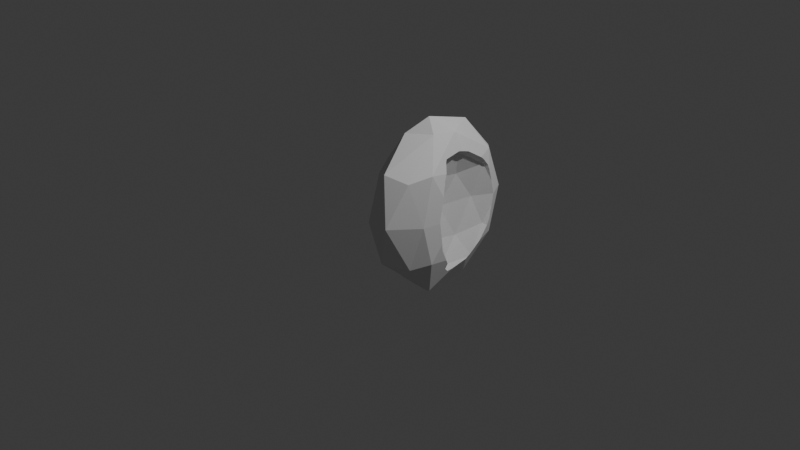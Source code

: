 # Source: round_scoop_lateral_ear_left.blend  (saved by Blender 5.1.30; exported with 4.5.12 LTS)
import bpy
from mathutils import Matrix  # noqa: F401  (used for matrix-valued properties, if any)

bpy.ops.wm.read_factory_settings(use_empty=True)
scene = bpy.context.scene
scene.name = 'Scene'

# ---- collections
col_collection = bpy.data.collections.new('Collection'); scene.collection.children.link(col_collection)

# ---- world
world_world = bpy.data.worlds.new('World'); scene.world = world_world
world_world.use_nodes = True; world_world.node_tree.nodes.clear()
_N = world_world.node_tree.nodes; _L = world_world.node_tree.links
n0 = _N.new('ShaderNodeOutputWorld'); n0.name = 'World Output'; n0.location = (200, 100)
n1 = _N.new('ShaderNodeBackground'); n1.name = 'Background'; n1.location = (-200, 100)
n1.inputs[0].default_value = (0.05088, 0.05088, 0.05088, 1.0)
_L.new(n1.outputs[0], n0.inputs[0])
n0.is_active_output = True
world_world.color = (0.05088, 0.05088, 0.05088)
world_world.sun_shadow_jitter_overblur = 0.0

# ---- cameras
cam_camera = bpy.data.cameras.new('Camera')
cam_camera.clip_end = 100.0
cam_camera.ortho_scale = 7.314

# ---- lights
light_light = bpy.data.lights.new('Light', 'POINT')
light_light.energy = 1000.0
light_light.shadow_soft_size = 0.1

# ---- meshes
me_roundscooplateralearleft = bpy.data.meshes.new('RoundScoopLateralEarLeft')
me_roundscooplateralearleft.from_pydata([(-1.786e-08, 0.4087, -1.0), (0.2103, 1.132, -0.4472), (0.3403, 0.1323, -0.4472), (0.3533, 0.2651, -0.3094), (1.17e-08, -0.2461, -0.4297), (0.1083, 0.3061, -0.322), (-0.3403, 0.1323, -0.4472), (-0.2103, 1.132, -0.4472), (0.2019, 1.026, -0.322), (0.2103, -0.07528, 0.4648), (0.2019, 0.3881, 0.3346), (-0.2103, -0.07528, 0.4648), (0.1083, 0.7041, 0.322), (-0.3403, 0.6851, 0.4472), (-5.696e-08, 1.303, 0.4472), (-1.786e-08, 0.4087, 1.0), (0.2, 0.2462, -0.8507), (0.1236, 0.834, -0.8507), (-5.505e-08, 1.259, -0.5257), (-0.1236, 0.834, -0.8507), (-1.098e-08, 0.2511, -0.8507), (0.2, -0.03986, -0.5082), (-0.2, 0.2462, -0.8507), (0.2093, 0.3882, -0.6125), (-0.2, -0.03986, -0.5082), (0.2093, 0.4136, -0.3659), (-0.3236, 0.6716, -0.5257), (0.1203, 0.6944, -0.3785), (0.1236, 1.36, 0.0), (-0.1236, 1.36, 0.0), (0.1236, -0.3027, 0.01753), (0.3236, 0.0313, -0.008766), (0.1203, 0.347, 0.0), (-0.3236, 0.1891, 0.0), (-0.1236, -0.3027, 0.01753), (0.2643, 0.2243, 0.01262), (-0.3236, 0.9965, 0.0), (0.1203, 0.9283, 0.0), (-0.4, 0.4087, 0.0), (0.06529, 0.5051, 0.0), (0.2, 1.097, 0.5257), (0.3236, 0.1458, 0.5257), (9.786e-09, -0.2023, 0.5433), (-0.3236, 0.1458, 0.5257), (0.1203, 0.3159, 0.3785), (0.2093, 1.001, 0.3785), (-0.2, 1.097, 0.5257), (0.2, 0.5711, 0.8507), (-4.084e-08, 0.9344, 0.8507), (0.1236, 0.3516, 0.8507), (-0.1236, 0.1938, 0.8419), (0.2643, 0.3504, 0.6062), (0.2093, 0.6221, 0.6125), (-0.2, 0.5711, 0.8507), (0.3579, 0.2698, -0.3112), (0.3633, 0.2605, -0.2732), (0.3672, 0.257, -0.2455), (0.3533, 0.2792, -0.3432), (0.3334, 0.3533, -0.4794), (0.2534, 1.081, -0.2771), (0.2407, 1.128, -0.1217), (0.2407, 1.147, 0.0), (0.3631, 0.2264, -0.004233), (0.2621, 0.9146, 0.491), (0.2621, 0.718, 0.6125), (0.2723, 0.6299, 0.6428), (0.3295, 0.336, 0.498), (0.2903, 0.367, 0.6071), (0.2822, 0.3815, 0.6291), (0.2685, 0.574, 0.6567), (0.3619, 0.2243, 0.01262), (0.3607, 0.2735, 0.2703), (0.3475, 0.2919, 0.3664), (0.3445, 0.3019, 0.3879), (0.3394, 0.305, 0.4246), (0.2539, 0.9644, 0.4509), (0.2486, 1.057, 0.3192), (0.2464, 1.039, 0.364), (0.2407, 1.109, 0.1623), (0.2598, 0.9308, -0.4816), (0.2498, 1.055, -0.3399), (0.2872, 0.3901, -0.6125), (0.3122, 0.3979, -0.5421), (0.2717, 0.4388, -0.6591), (0.2746, 0.5029, -0.6545), (0.2642, 0.7198, -0.6223), (0.2517, 0.8011, -0.592), (0.2571, 0.7556, -0.6125), (0.2517, 0.8548, -0.5537)], [], [(0, 17, 16), (1, 17, 18), (0, 16, 20), (0, 20, 22), (0, 22, 19), (28, 1, 18), (56, 2, 58, 57, 54, 55), (30, 4, 21), (6, 24, 33), (7, 26, 36), (60, 59, 1, 28, 61), (56, 62, 31, 2), (4, 30, 34), (6, 33, 38), (7, 36, 29), (63, 40, 47, 65, 64), (41, 49, 9), (11, 42, 50), (13, 43, 53), (14, 46, 48), (48, 53, 15), (48, 46, 53), (46, 13, 53), (53, 50, 15), (53, 43, 50), (43, 11, 50), (50, 49, 15), (49, 50, 42), (49, 42, 9), (49, 47, 15), (49, 41, 47), (47, 41, 66, 67, 68, 69, 65), (47, 48, 15), (48, 47, 40), (40, 14, 48), (29, 46, 14), (29, 36, 46), (36, 13, 46), (38, 43, 13), (38, 33, 43), (33, 11, 43), (34, 42, 11), (34, 30, 42), (9, 42, 30), (41, 9, 31), (41, 31, 62, 70, 71), (74, 66, 41, 71, 72, 73), (76, 40, 63, 75, 77), (28, 40, 76, 78, 61), (40, 28, 14), (36, 38, 13), (36, 26, 38), (26, 6, 38), (33, 34, 11), (33, 24, 34), (24, 4, 34), (9, 30, 31), (31, 30, 21), (31, 21, 2), (1, 59, 80, 79), (28, 29, 14), (28, 18, 29), (18, 7, 29), (19, 26, 7), (19, 22, 26), (22, 6, 26), (22, 24, 6), (22, 20, 24), (20, 4, 24), (20, 21, 4), (20, 16, 21), (21, 16, 2), (18, 19, 7), (19, 18, 17), (17, 0, 19), (58, 2, 16, 84, 83, 81, 82), (16, 17, 85, 84), (85, 17, 1, 79, 88, 86, 87), (23, 81, 83), (85, 87, 23, 83, 84), (55, 54, 3), (5, 32, 25), (37, 27, 8), (56, 55, 3, 35, 70, 62), (5, 39, 32), (37, 8, 60, 61), (10, 51, 74, 73), (52, 44, 12), (75, 45, 77), (52, 64, 65, 69), (52, 45, 75, 63, 64), (12, 45, 52), (51, 52, 69, 68), (44, 52, 51), (51, 10, 44), (68, 67, 51), (51, 67, 66, 74), (45, 78, 76, 77), (45, 37, 61, 78), (12, 37, 45), (39, 12, 44), (39, 44, 32), (32, 44, 10), (35, 10, 73, 72), (71, 70, 35, 72), (37, 12, 39), (37, 39, 27), (27, 39, 5), (10, 35, 32), (35, 25, 32), (35, 3, 25), (8, 80, 59, 60), (88, 8, 27, 86), (87, 86, 27, 23), (5, 23, 27), (25, 23, 5), (81, 23, 25, 82), (58, 82, 25, 3, 57), (57, 3, 54), (8, 88, 79, 80)])
_uv = me_roundscooplateralearleft.uv_layers.new(name='UVMap')
_uv.uv.foreach_set('vector', [0.1818, 0.0, 0.2273, 0.07873, 0.1364, 0.07873, 0.2727, 0.1575, 0.3182, 0.07873, 0.3636, 0.1575, 0.9091, 0.0, 0.9545, 0.07873, 0.8636, 0.07873, 0.7273, 0.0, 0.7727, 0.07873, 0.6818, 0.07873, 0.5455, 0.0, 0.5909, 0.07873, 0.5, 0.07873, 0.3182, 0.2362, 0.2727, 0.1575, 0.3636, 0.1575, 0.1114, 0.193, 0.09091, 0.1575, 0.1282, 0.1575, 0.1154, 0.1777, 0.1137, 0.1827, 0.1121, 0.1886, 0.8636, 0.2362, 0.8182, 0.1575, 0.9091, 0.1575, 0.6364, 0.1575, 0.7273, 0.1575, 0.6818, 0.2362, 0.4545, 0.1575, 0.5455, 0.1575, 0.5, 0.2362, 0.2633, 0.2148, 0.2554, 0.1874, 0.2727, 0.1575, 0.3182, 0.2362, 0.265, 0.2362, 0.1114, 0.193, 0.09246, 0.2362, 0.04546, 0.2362, 0.09091, 0.1575, 0.8182, 0.1575, 0.8636, 0.2362, 0.7727, 0.2362, 0.6364, 0.1575, 0.6818, 0.2362, 0.5909, 0.2362, 0.4545, 0.1575, 0.5, 0.2362, 0.4091, 0.2362, 0.2325, 0.3149, 0.2727, 0.3149, 0.2273, 0.3937, 0.2039, 0.3531, 0.2155, 0.3444, 0.09091, 0.3149, 0.04546, 0.3937, 0.0, 0.3149, 0.7273, 0.3149, 0.8182, 0.3149, 0.7727, 0.3937, 0.5455, 0.3149, 0.6364, 0.3149, 0.5909, 0.3937, 0.3636, 0.3149, 0.4545, 0.3149, 0.4091, 0.3937, 0.4091, 0.3937, 0.5, 0.3937, 0.4545, 0.4724, 0.4091, 0.3937, 0.4545, 0.3149, 0.5, 0.3937, 0.4545, 0.3149, 0.5455, 0.3149, 0.5, 0.3937, 0.5909, 0.3937, 0.6818, 0.3937, 0.6364, 0.4724, 0.5909, 0.3937, 0.6364, 0.3149, 0.6818, 0.3937, 0.6364, 0.3149, 0.7273, 0.3149, 0.6818, 0.3937, 0.7727, 0.3937, 0.8636, 0.3937, 0.8182, 0.4724, 0.8636, 0.3937, 0.7727, 0.3937, 0.8182, 0.3149, 0.8636, 0.3937, 0.8182, 0.3149, 0.9091, 0.3149, 0.04546, 0.3937, 0.1364, 0.3937, 0.09091, 0.4724, 0.04546, 0.3937, 0.09091, 0.3149, 0.1364, 0.3937, 0.1364, 0.3937, 0.09091, 0.3149, 0.123, 0.3149, 0.1205, 0.338, 0.1213, 0.3429, 0.15, 0.3543, 0.1598, 0.3531, 0.2273, 0.3937, 0.3182, 0.3937, 0.2727, 0.4724, 0.3182, 0.3937, 0.2273, 0.3937, 0.2727, 0.3149, 0.2727, 0.3149, 0.3636, 0.3149, 0.3182, 0.3937, 0.4091, 0.2362, 0.4545, 0.3149, 0.3636, 0.3149, 0.4091, 0.2362, 0.5, 0.2362, 0.4545, 0.3149, 0.5, 0.2362, 0.5455, 0.3149, 0.4545, 0.3149, 0.5909, 0.2362, 0.6364, 0.3149, 0.5455, 0.3149, 0.5909, 0.2362, 0.6818, 0.2362, 0.6364, 0.3149, 0.6818, 0.2362, 0.7273, 0.3149, 0.6364, 0.3149, 0.7727, 0.2362, 0.8182, 0.3149, 0.7273, 0.3149, 0.7727, 0.2362, 0.8636, 0.2362, 0.8182, 0.3149, 0.9091, 0.3149, 0.8182, 0.3149, 0.8636, 0.2362, 0.09091, 0.3149, 0.0, 0.3149, 0.04546, 0.2362, 0.09091, 0.3149, 0.04546, 0.2362, 0.09246, 0.2362, 0.09252, 0.2387, 0.113, 0.2767, 0.1179, 0.3023, 0.123, 0.3149, 0.09091, 0.3149, 0.113, 0.2767, 0.1159, 0.2926, 0.1175, 0.2963, 0.2549, 0.284, 0.2727, 0.3149, 0.2325, 0.3149, 0.2412, 0.3072, 0.253, 0.2915, 0.3182, 0.2362, 0.2727, 0.3149, 0.2549, 0.284, 0.2616, 0.2605, 0.265, 0.2362, 0.2727, 0.3149, 0.3182, 0.2362, 0.3636, 0.3149, 0.5, 0.2362, 0.5909, 0.2362, 0.5455, 0.3149, 0.5, 0.2362, 0.5455, 0.1575, 0.5909, 0.2362, 0.5455, 0.1575, 0.6364, 0.1575, 0.5909, 0.2362, 0.6818, 0.2362, 0.7727, 0.2362, 0.7273, 0.3149, 0.6818, 0.2362, 0.7273, 0.1575, 0.7727, 0.2362, 0.7273, 0.1575, 0.8182, 0.1575, 0.7727, 0.2362, 0.9091, 0.3149, 0.8636, 0.2362, 0.9545, 0.2362, 0.9545, 0.2362, 0.8636, 0.2362, 0.9091, 0.1575, 0.9545, 0.2362, 0.9091, 0.1575, 1.0, 0.1575, 0.2727, 0.1575, 0.2554, 0.1874, 0.2527, 0.1776, 0.233, 0.1575, 0.3182, 0.2362, 0.4091, 0.2362, 0.3636, 0.3149, 0.3182, 0.2362, 0.3636, 0.1575, 0.4091, 0.2362, 0.3636, 0.1575, 0.4545, 0.1575, 0.4091, 0.2362, 0.5, 0.07873, 0.5455, 0.1575, 0.4545, 0.1575, 0.5, 0.07873, 0.5909, 0.07873, 0.5455, 0.1575, 0.5909, 0.07873, 0.6364, 0.1575, 0.5455, 0.1575, 0.6818, 0.07873, 0.7273, 0.1575, 0.6364, 0.1575, 0.6818, 0.07873, 0.7727, 0.07873, 0.7273, 0.1575, 0.7727, 0.07873, 0.8182, 0.1575, 0.7273, 0.1575, 0.8636, 0.07873, 0.9091, 0.1575, 0.8182, 0.1575, 0.8636, 0.07873, 0.9545, 0.07873, 0.9091, 0.1575, 0.9091, 0.1575, 0.9545, 0.07873, 1.0, 0.1575, 0.3636, 0.1575, 0.4091, 0.07873, 0.4545, 0.1575, 0.4091, 0.07873, 0.3636, 0.1575, 0.3182, 0.07873, 0.3182, 0.07873, 0.3636, 0.0, 0.4091, 0.07873, 0.1282, 0.1575, 0.09091, 0.1575, 0.1364, 0.07873, 0.1638, 0.1263, 0.1539, 0.1234, 0.143, 0.1315, 0.1395, 0.146, 0.1364, 0.07873, 0.2273, 0.07873, 0.1953, 0.1341, 0.1638, 0.1263, 0.1953, 0.1341, 0.2273, 0.07873, 0.2727, 0.1575, 0.233, 0.1575, 0.2202, 0.1442, 0.2107, 0.1377, 0.2022, 0.1349, 0.6818, 0.07873, 0.731, 0.07873, 0.7015, 0.04462, 0.5178, 0.07154, 0.512, 0.07873, 0.5909, 0.07873, 0.5712, 0.04462, 0.5583, 0.04793, 0.8233, 0.1663, 0.8211, 0.1575, 0.8182, 0.1575, 0.6364, 0.1575, 0.6818, 0.2362, 0.7273, 0.1575, 0.5, 0.2362, 0.5455, 0.1575, 0.4545, 0.1575, 0.8253, 0.1731, 0.8233, 0.1663, 0.8182, 0.1575, 0.7727, 0.2362, 0.8226, 0.2362, 0.8232, 0.2321, 0.6364, 0.1575, 0.5909, 0.2362, 0.6818, 0.2362, 0.5, 0.2362, 0.4545, 0.1575, 0.4263, 0.2064, 0.424, 0.2362, 0.7273, 0.3149, 0.7727, 0.3937, 0.8111, 0.3272, 0.8129, 0.3149, 0.5909, 0.3937, 0.6364, 0.3149, 0.5455, 0.3149, 0.4405, 0.3393, 0.4545, 0.3149, 0.4311, 0.3149, 0.5, 0.3937, 0.4667, 0.3937, 0.473, 0.4158, 0.4813, 0.426, 0.5, 0.3937, 0.4545, 0.3149, 0.4405, 0.3393, 0.4431, 0.3528, 0.4667, 0.3937, 0.5455, 0.3149, 0.4545, 0.3149, 0.5, 0.3937, 0.6818, 0.3937, 0.5909, 0.3937, 0.6096, 0.426, 0.6727, 0.4095, 0.6364, 0.3149, 0.5909, 0.3937, 0.6818, 0.3937, 0.6818, 0.3937, 0.7273, 0.3149, 0.6364, 0.3149, 0.7819, 0.4095, 0.786, 0.3937, 0.7727, 0.3937, 0.7727, 0.3937, 0.786, 0.3937, 0.806, 0.3538, 0.8111, 0.3272, 0.4545, 0.3149, 0.4286, 0.2699, 0.4284, 0.3052, 0.4311, 0.3149, 0.4545, 0.3149, 0.5, 0.2362, 0.424, 0.2362, 0.4286, 0.2699, 0.5455, 0.3149, 0.5, 0.2362, 0.4545, 0.3149, 0.5909, 0.2362, 0.5455, 0.3149, 0.6364, 0.3149, 0.5909, 0.2362, 0.6364, 0.3149, 0.6818, 0.2362, 0.6818, 0.2362, 0.6364, 0.3149, 0.7273, 0.3149, 0.7727, 0.2362, 0.7273, 0.3149, 0.8129, 0.3149, 0.8152, 0.3098, 0.822, 0.2898, 0.8226, 0.2362, 0.7727, 0.2362, 0.8152, 0.3098, 0.5, 0.2362, 0.5455, 0.3149, 0.5909, 0.2362, 0.5, 0.2362, 0.5909, 0.2362, 0.5455, 0.1575, 0.5455, 0.1575, 0.5909, 0.2362, 0.6364, 0.1575, 0.7273, 0.3149, 0.7727, 0.2362, 0.6818, 0.2362, 0.7727, 0.2362, 0.7273, 0.1575, 0.6818, 0.2362, 0.7727, 0.2362, 0.8182, 0.1575, 0.7273, 0.1575, 0.4545, 0.1575, 0.4258, 0.1575, 0.4221, 0.1721, 0.4263, 0.2064, 0.4908, 0.09466, 0.4545, 0.1575, 0.5455, 0.1575, 0.504, 0.08563, 0.512, 0.07873, 0.504, 0.08563, 0.5455, 0.1575, 0.5909, 0.07873, 0.6364, 0.1575, 0.5909, 0.07873, 0.5455, 0.1575, 0.7273, 0.1575, 0.6818, 0.07873, 0.6364, 0.1575, 0.731, 0.07873, 0.6818, 0.07873, 0.7273, 0.1575, 0.7598, 0.1012, 0.7813, 0.1153, 0.7598, 0.1012, 0.7273, 0.1575, 0.8182, 0.1575, 0.8131, 0.1487, 0.8233, 0.1487, 0.8182, 0.1575, 0.8211, 0.1575, 0.4545, 0.1575, 0.4183, 0.09466, 0.4156, 0.1168, 0.4258, 0.1575])
me_roundscooplateralearleft.materials.append(None)
me_roundscooplateralearleft.update()
arm_lateralearrig = bpy.data.armatures.new('LateralEarRig')  # bones are not reproduced

# ---- objects
ob_light = bpy.data.objects.new('Light', light_light)
ob_camera = bpy.data.objects.new('Camera', cam_camera)
ob_roundscooplaterearleft = bpy.data.objects.new('RoundScoopLaterEarLeft', me_roundscooplateralearleft)
ob_lateralearrig = bpy.data.objects.new('LateralEarRig', arm_lateralearrig)

# ---- transforms, parenting, visibility, modifiers, constraints
ob_light.location = (4.076, 1.005, 5.904)
ob_light.rotation_euler = (0.6503, 0.05522, 1.866)
ob_light.lock_rotations_4d = False
ob_light.empty_display_type = 'ARROWS'
ob_light.color = (0.0, 0.0, 0.0, 0.0)
ob_light.lineart.crease_threshold = 0.0
ob_camera.location = (7.359, -6.926, 4.958)
ob_camera.rotation_euler = (1.109, 0.0, 0.8149)
ob_camera.lock_rotations_4d = False
ob_camera.empty_display_type = 'ARROWS'
ob_camera.color = (0.0, 0.0, 0.0, 0.0)
ob_camera.display_type = 'WIRE'
ob_camera.lineart.crease_threshold = 0.0
ob_roundscooplaterearleft.parent = ob_lateralearrig
ob_roundscooplaterearleft.location = (0.0, 0.0, 0.0)
_vg = ob_roundscooplaterearleft.vertex_groups.new(name='root')
_vg = ob_roundscooplaterearleft.vertex_groups.new(name='up')
_vg = ob_roundscooplaterearleft.vertex_groups.new(name='down')
_vg = ob_roundscooplaterearleft.vertex_groups.new(name='out')
ob_lateralearrig.location = (0.0, 0.0, 0.0)

# ---- collection membership
col_collection.objects.link(ob_light)
col_collection.objects.link(ob_camera)
col_collection.objects.link(ob_roundscooplaterearleft)
col_collection.objects.link(ob_lateralearrig)

# ---- scene / render settings (as saved in the file)
scene.camera = ob_camera
scene.frame_start = 1; scene.frame_end = 250; scene.frame_set(1)
scene.render.engine = 'BLENDER_EEVEE_NEXT'
scene.render.bake_bias = 0.0
scene.render.bake_samples = 0
scene.cycles.sampling_pattern = 'TABULATED_SOBOL'
scene.eevee.use_volume_custom_range = False
bpy.context.view_layer.update()
